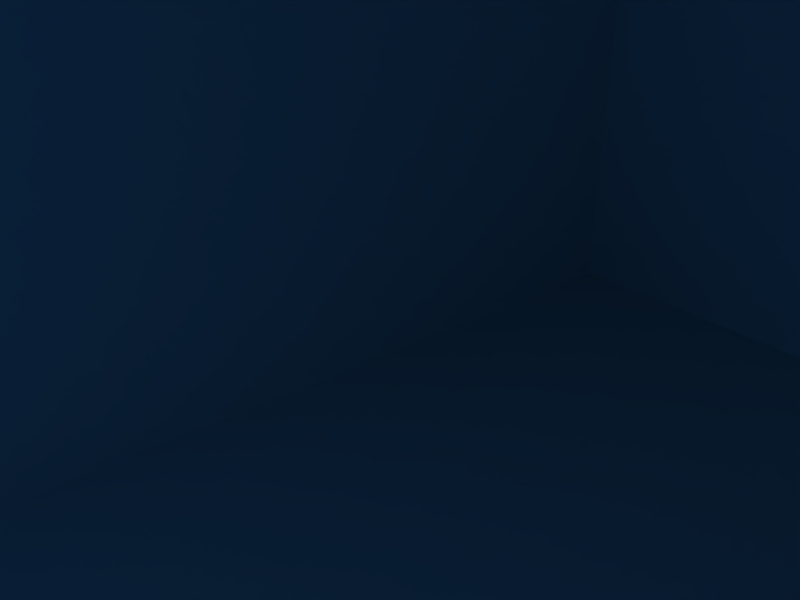 # Source: chocoLevel.blend  (saved by Blender 2.48.1; exported with 4.5.12 LTS)
import bpy
from mathutils import Matrix  # noqa: F401  (used for matrix-valued properties, if any)

bpy.ops.wm.read_factory_settings(use_empty=True)
scene = bpy.context.scene
scene.name = 'Scene'

# ---- collections
col_collection_1 = bpy.data.collections.new('Collection 1'); scene.collection.children.link(col_collection_1)
col_stairs = bpy.data.collections.new('Stairs')  # instanced only; not linked into the scene
col_fat = bpy.data.collections.new('Fat')  # instanced only; not linked into the scene

# ---- materials (node trees are filled in below, after node groups)
mat_alloy_002 = bpy.data.materials.new('Alloy.002')
mat_material = bpy.data.materials.new('Material')
mat_material_1 = bpy.data.materials.new('Material')
mat_material_1.alpha_threshold = 0.0
mat_material_1.diffuse_color = (0.5222, 0.5146, 0.5146, 1.0)
mat_material_1.roughness = 0.5
mat_material_1.line_color = (0.0, 0.0, 0.0, 1.0)
mat_material_002 = bpy.data.materials.new('Material.002')
mat_material_002.alpha_threshold = 0.0
mat_material_002.diffuse_color = (0.3845, 0.2198, 0.03568, 1.0)
mat_material_002.roughness = 0.5
mat_material_002.line_color = (0.0, 0.0, 0.0, 1.0)

# ---- material node trees

# ---- world
world_world = bpy.data.worlds.new('World'); scene.world = world_world
world_world.color = (0.05656, 0.2208, 0.4)
world_world.use_sun_shadow = False
world_world.sun_shadow_jitter_overblur = 0.0
world_world.cycles.sampling_method = 'MANUAL'
world_world.cycles.sample_map_resolution = 256

# ---- cameras
cam_camera = bpy.data.cameras.new('Camera')
cam_camera.passepartout_alpha = 0.2
cam_camera.clip_end = 100.0
cam_camera.lens = 35.0
cam_camera.ortho_scale = 7.314
cam_camera.show_passepartout = False
cam_camera.show_safe_areas = True
cam_camera.dof.focus_distance = 0.0
cam_camera.dof.aperture_fstop = 128.0

# ---- lights
light_spot_003 = bpy.data.lights.new('Spot.003', 'POINT')
light_spot_003.transmission_factor = 0.0
light_spot_003.cutoff_distance = 30.0
light_spot_003.energy = 20.0
light_spot_003.shadow_buffer_clip_start = 1.001
light_spot_003.shadow_soft_size = 1.0
light_spot_003.shadow_maximum_resolution = 0.006
light_spot_003.use_absolute_resolution = True
light_spot_003.cycles.use_multiple_importance_sampling = False
light_spot_002 = bpy.data.lights.new('Spot.002', 'POINT')
light_spot_002.transmission_factor = 0.0
light_spot_002.cutoff_distance = 30.0
light_spot_002.energy = 80.0
light_spot_002.shadow_buffer_clip_start = 1.001
light_spot_002.shadow_soft_size = 1.0
light_spot_002.shadow_maximum_resolution = 0.006
light_spot_002.use_absolute_resolution = True
light_spot_002.cycles.use_multiple_importance_sampling = False
light_spot_001 = bpy.data.lights.new('Spot.001', 'POINT')
light_spot_001.transmission_factor = 0.0
light_spot_001.cutoff_distance = 30.0
light_spot_001.energy = 80.0
light_spot_001.shadow_buffer_clip_start = 1.001
light_spot_001.shadow_soft_size = 1.0
light_spot_001.shadow_maximum_resolution = 0.006
light_spot_001.use_absolute_resolution = True
light_spot_001.cycles.use_multiple_importance_sampling = False
light_spot = bpy.data.lights.new('Spot', 'POINT')
light_spot.transmission_factor = 0.0
light_spot.cutoff_distance = 30.0
light_spot.energy = 80.0
light_spot.shadow_buffer_clip_start = 1.001
light_spot.shadow_soft_size = 1.0
light_spot.shadow_maximum_resolution = 0.006
light_spot.use_absolute_resolution = True
light_spot.cycles.use_multiple_importance_sampling = False

# ---- meshes
me_plane_001 = bpy.data.meshes.new('Plane.001')
me_plane_001.from_pydata([(1.0, 1.0, 0.0), (1.0, -1.0, 0.0), (-1.0, -1.0, 0.0), (-1.0, 1.0, 0.0)], [], [(0, 3, 2, 1)])
me_plane_001.use_remesh_preserve_volume = False
me_plane_001.use_remesh_preserve_attributes = False
me_plane_001.use_mirror_vertex_groups = False
me_plane_001.update()
me_chocolayer = bpy.data.meshes.new('chocoLayer')
me_chocolayer.from_pydata([(-1.0, -1.0, 0.777), (-1.0, 1.0, 0.777), (1.0, 1.0, 0.777), (1.0, -1.0, 0.777)], [], [(0, 1, 2, 3)])
me_chocolayer.polygons.foreach_set('use_smooth', [True] * 1)
_uv = me_chocolayer.uv_layers.new(name='UVTex')
_uv.uv.foreach_set('vector', [0.1784, 0.1784, 0.8216, 0.1784, 0.8216, 0.8216, 0.1784, 0.8216])
me_chocolayer.materials.append(None)
me_chocolayer.use_remesh_preserve_volume = False
me_chocolayer.use_remesh_preserve_attributes = False
me_chocolayer.use_mirror_vertex_groups = False
me_chocolayer.update()
me_cube_001 = bpy.data.meshes.new('Cube.001')
me_cube_001.from_pydata([(1.0, 1.0, -1.0), (1.0, -1.0, -1.0), (-1.0, -1.0, -1.0), (-1.0, 1.0, -1.0), (1.0, 1.0, 1.0), (1.0, -1.0, 1.0), (-1.0, -1.0, 1.0), (-1.0, 1.0, 1.0)], [], [(0, 1, 2, 3), (4, 7, 6, 5), (0, 4, 5, 1), (1, 5, 6, 2), (2, 6, 7, 3), (4, 0, 3, 7)])
me_cube_001.materials.append(None)
me_cube_001.use_remesh_preserve_volume = False
me_cube_001.use_remesh_preserve_attributes = False
me_cube_001.use_mirror_vertex_groups = False
me_cube_001.update()
me_plane_004 = bpy.data.meshes.new('Plane.004')
me_plane_004.from_pydata([(1.0, 1.0, 0.0), (1.0, -1.0, 0.0), (-1.0, -1.0, 0.0), (-1.0, 1.0, 0.0), (1.0, -0.3, 0.0), (-1.0, -0.3, 0.0), (1.0, -0.8285, 0.0), (-1.0, -0.8285, 0.0), (-0.64, -1.0, 0.0), (-0.64, 1.0, 0.0), (-0.64, -0.3, 0.0), (-0.64, -0.8285, 0.0), (0.6638, -1.0, 0.0), (0.6638, 1.0, 0.0), (0.6638, -0.3, 0.0), (0.6638, -0.8285, 0.0), (1.0, -0.2935, 0.0), (-1.0, -0.2935, 0.0), (-0.64, -0.2935, 0.0), (0.6638, -0.2935, 0.0), (1.0, -0.8336, 0.0), (-1.0, -0.8336, 0.0), (-0.64, -0.8336, 0.0), (0.6638, -0.8336, 0.0)], [], [(7, 11, 10, 5), (15, 6, 4, 14), (3, 17, 18, 9), (17, 5, 10, 18), (16, 0, 13, 19), (19, 14, 4, 16), (9, 18, 19, 13), (8, 22, 21, 2), (22, 11, 7, 21), (12, 23, 22, 8), (1, 20, 23, 12), (20, 6, 15, 23)])
me_plane_004.materials.append(mat_material)
me_plane_004.use_remesh_preserve_volume = False
me_plane_004.use_remesh_preserve_attributes = False
me_plane_004.use_mirror_vertex_groups = False
me_plane_004.update()
me_tank = bpy.data.meshes.new('Tank')
me_tank.from_pydata([(1.0, 1.0, -1.0), (1.0, -1.0, -1.0), (-1.0, -1.0, -1.0), (-1.0, 1.0, -1.0), (1.0, 1.0, 1.0), (1.0, -1.0, 1.0), (-1.0, -1.0, 1.0), (-1.0, 1.0, 1.0), (1.0, 1.0, 1.0), (-1.0, 1.0, 1.0), (-1.0, -1.0, 1.0), (1.0, -1.0, 1.0), (0.9519, 0.9519, -0.8041), (0.9519, -0.9519, -0.8041), (-0.9519, -0.9519, -0.8041), (-0.9519, 0.9519, -0.8041), (-1.0, -1.0, -0.8325), (-1.0, 1.0, -0.8325), (1.0, 1.0, -0.8325), (1.0, -1.0, -0.8325), (1.0, -1.0, 0.777), (1.0, 1.0, 0.777), (-1.0, 1.0, 0.777), (-1.0, -1.0, 0.777)], [], [(0, 4, 5, 1), (1, 5, 6, 2), (2, 6, 7, 3), (4, 0, 3, 7), (4, 7, 9, 8), (7, 6, 10, 9), (6, 5, 11, 10), (5, 4, 8, 11), (11, 8, 12, 13), (10, 11, 13, 14), (9, 10, 14, 15), (8, 9, 15, 12), (12, 15, 14, 13), (2, 3, 17, 16), (3, 0, 18, 17), (0, 1, 19, 18), (1, 2, 16, 19), (19, 16, 23, 20), (18, 19, 20, 21), (17, 18, 21, 22), (16, 17, 22, 23)])
me_tank.materials.append(mat_material_1)
me_tank.materials.append(mat_material_002)
me_tank.use_remesh_preserve_volume = False
me_tank.use_remesh_preserve_attributes = False
me_tank.use_mirror_vertex_groups = False
me_tank.update()
me_plane = bpy.data.meshes.new('Plane')
me_plane.from_pydata([(1.0, 1.0, 0.0), (1.0, -1.0, 0.0), (-1.0, -1.0, 0.0), (-1.0, 1.0, 0.0)], [], [(0, 3, 2, 1)])
_uv = me_plane.uv_layers.new(name='UVTex')
_uv.uv.foreach_set('vector', [0.0, 0.0, 1.0, 0.0, 1.0, 1.0, 0.0, 1.0])
me_plane.use_remesh_preserve_volume = False
me_plane.use_remesh_preserve_attributes = False
me_plane.use_mirror_vertex_groups = False
me_plane.update()
me_plane_003 = bpy.data.meshes.new('Plane.003')
me_plane_003.from_pydata([(1.0, 1.0, 0.0), (1.0, -1.0, 0.0), (-1.0, -1.0, 0.0), (-1.0, 1.0, 0.0)], [], [(0, 3, 2, 1)])
_uv = me_plane_003.uv_layers.new(name='UVTex')
_uv.uv.foreach_set('vector', [0.0, 0.0, 1.0, 0.0, 1.0, 1.0, 0.0, 1.0])
me_plane_003.materials.append(mat_material)
me_plane_003.use_remesh_preserve_volume = False
me_plane_003.use_remesh_preserve_attributes = False
me_plane_003.use_mirror_vertex_groups = False
me_plane_003.update()
me_plane_002 = bpy.data.meshes.new('Plane.002')
me_plane_002.from_pydata([(1.0, 1.0, 0.0), (1.0, -1.0, 0.0), (-1.0, -1.0, 0.0), (-1.0, 1.0, 0.0)], [], [(0, 1, 2, 3)])
me_plane_002.materials.append(mat_material)
me_plane_002.use_remesh_preserve_volume = False
me_plane_002.use_remesh_preserve_attributes = False
me_plane_002.use_mirror_vertex_groups = False
me_plane_002.update()

# ---- objects
ob_plane_004 = bpy.data.objects.new('Plane.004', me_plane_001)
ob_chocolayer = bpy.data.objects.new('chocoLayer', me_chocolayer)
ob_cube_010 = bpy.data.objects.new('Cube.010', me_cube_001)
ob_cube_009 = bpy.data.objects.new('Cube.009', me_cube_001)
ob_cube_008 = bpy.data.objects.new('Cube.008', me_cube_001)
ob_cube_007 = bpy.data.objects.new('Cube.007', me_cube_001)
ob_cube_006 = bpy.data.objects.new('Cube.006', me_cube_001)
ob_cube_005 = bpy.data.objects.new('Cube.005', me_cube_001)
ob_cube_004 = bpy.data.objects.new('Cube.004', me_cube_001)
ob_cube_003 = bpy.data.objects.new('Cube.003', me_cube_001)
ob_cube_002 = bpy.data.objects.new('Cube.002', me_cube_001)
ob_cube_001 = bpy.data.objects.new('Cube.001', me_cube_001)
ob_plane = bpy.data.objects.new('Plane', me_plane_004)
ob_lamp_003 = bpy.data.objects.new('Lamp.003', light_spot_003)
ob_tank = bpy.data.objects.new('Tank', me_tank)
ob_plane_003 = bpy.data.objects.new('Plane.003', me_plane)
ob_plane_002 = bpy.data.objects.new('Plane.002', me_plane_003)
ob_plane_001 = bpy.data.objects.new('Plane.001', me_plane_002)
ob_lamp_002 = bpy.data.objects.new('Lamp.002', light_spot_002)
ob_lamp_001 = bpy.data.objects.new('Lamp.001', light_spot_001)
ob_lamp = bpy.data.objects.new('Lamp', light_spot)
ob_camera = bpy.data.objects.new('Camera', cam_camera)
ob_stairs = bpy.data.objects.new('Stairs', None)
ob_group_002 = bpy.data.objects.new('Group.002', None)
ob_fat = bpy.data.objects.new('Fat', None)

# ---- transforms, parenting, visibility, modifiers, constraints
ob_plane_004.location = (-15.0, 110.0, 15.0)
ob_plane_004.rotation_euler = (-0.0, 1.571, 0.0)
ob_plane_004.scale = (15.0, 110.0, 1.0)
ob_plane_004.lock_rotations_4d = False
ob_plane_004.empty_display_type = 'ARROWS'
ob_plane_004.hide_viewport = True
ob_plane_004.lineart.crease_threshold = 0.0
ob_chocolayer.location = (0.0, 48.0, 0.77)
ob_chocolayer.rotation_euler = (3.142, -0.0, 0.0)
ob_chocolayer.scale = (10.0, 30.0, 1.0)
ob_chocolayer.lock_rotations_4d = False
ob_chocolayer.empty_display_type = 'ARROWS'
ob_chocolayer.lineart.crease_threshold = 0.0
ob_chocolayer.material_slots[0].link = 'OBJECT'; ob_chocolayer.material_slots[0].material = mat_alloy_002
ob_cube_010.location = (0.0, 51.0, 3.0)
ob_cube_010.scale = (1.0, 2.0, 0.5)
ob_cube_010.lock_rotations_4d = False
ob_cube_010.empty_display_type = 'ARROWS'
ob_cube_010.lineart.crease_threshold = 0.0
ob_cube_009.location = (0.0, 60.0, 19.0)
ob_cube_009.scale = (1.0, 2.0, 0.5)
ob_cube_009.lock_rotations_4d = False
ob_cube_009.empty_display_type = 'ARROWS'
ob_cube_009.lineart.crease_threshold = 0.0
ob_cube_008.location = (0.0, 51.0, 18.0)
ob_cube_008.scale = (1.0, 2.0, 0.5)
ob_cube_008.lock_rotations_4d = False
ob_cube_008.empty_display_type = 'ARROWS'
ob_cube_008.lineart.crease_threshold = 0.0
ob_cube_007.location = (0.0, 35.0, 16.0)
ob_cube_007.scale = (1.0, 2.0, 0.5)
ob_cube_007.lock_rotations_4d = False
ob_cube_007.empty_display_type = 'ARROWS'
ob_cube_007.lineart.crease_threshold = 0.0
ob_cube_006.location = (0.0, 44.0, 14.0)
ob_cube_006.scale = (1.0, 2.0, 0.5)
ob_cube_006.lock_rotations_4d = False
ob_cube_006.empty_display_type = 'ARROWS'
ob_cube_006.lineart.crease_threshold = 0.0
ob_cube_005.location = (0.0, 44.0, 6.0)
ob_cube_005.scale = (1.0, 2.0, 0.5)
ob_cube_005.lock_rotations_4d = False
ob_cube_005.empty_display_type = 'ARROWS'
ob_cube_005.lineart.crease_threshold = 0.0
ob_cube_004.location = (0.0, 39.0, 9.0)
ob_cube_004.scale = (1.0, 2.0, 0.5)
ob_cube_004.lock_rotations_4d = False
ob_cube_004.empty_display_type = 'ARROWS'
ob_cube_004.lineart.crease_threshold = 0.0
ob_cube_003.location = (0.0, 30.0, 9.0)
ob_cube_003.scale = (1.0, 2.0, 0.5)
ob_cube_003.lock_rotations_4d = False
ob_cube_003.empty_display_type = 'ARROWS'
ob_cube_003.lineart.crease_threshold = 0.0
ob_cube_002.location = (0.0, 22.0, 6.0)
ob_cube_002.scale = (1.0, 2.0, 0.5)
ob_cube_002.lock_rotations_4d = False
ob_cube_002.empty_display_type = 'ARROWS'
ob_cube_002.lineart.crease_threshold = 0.0
ob_cube_001.location = (0.0, 55.07, 5.0)
ob_cube_001.scale = (1.0, 2.0, 0.5)
ob_cube_001.lock_rotations_4d = False
ob_cube_001.empty_display_type = 'ARROWS'
ob_cube_001.lineart.crease_threshold = 0.0
ob_plane.location = (0.0, 110.0, 0.0)
ob_plane.scale = (15.0, 110.0, 1.0)
ob_plane.lock_rotations_4d = False
ob_plane.empty_display_type = 'ARROWS'
ob_plane.lineart.crease_threshold = 0.0
ob_lamp_003.location = (9.0, 13.0, 2.141)
ob_lamp_003.rotation_euler = (0.6503, 0.05522, 1.866)
ob_lamp_003.lock_rotations_4d = False
ob_lamp_003.empty_display_type = 'ARROWS'
ob_lamp_003.color = (0.0, 0.0, 0.0, 0.0)
ob_lamp_003.lineart.crease_threshold = 0.0
ob_tank.location = (0.0, 48.0, -0.6765)
ob_tank.scale = (10.0, 30.0, 1.0)
ob_tank.lock_rotations_4d = False
ob_tank.empty_display_type = 'ARROWS'
ob_tank.lineart.crease_threshold = 0.0
ob_plane_003.location = (0.0, 220.0, 15.0)
ob_plane_003.rotation_euler = (-1.571, -2.22e-16, 2.22e-16)
ob_plane_003.scale = (15.0, 15.0, 1.0)
ob_plane_003.lock_rotations_4d = False
ob_plane_003.empty_display_type = 'ARROWS'
ob_plane_003.lineart.crease_threshold = 0.0
ob_plane_002.location = (0.0, 0.0, 15.0)
ob_plane_002.rotation_euler = (-1.571, -2.22e-16, 2.22e-16)
ob_plane_002.scale = (15.0, 15.0, 1.0)
ob_plane_002.lock_rotations_4d = False
ob_plane_002.empty_display_type = 'ARROWS'
ob_plane_002.lineart.crease_threshold = 0.0
ob_plane_001.location = (0.0, 110.0, 30.0)
ob_plane_001.scale = (15.0, 110.0, 1.0)
ob_plane_001.lock_rotations_4d = False
ob_plane_001.empty_display_type = 'ARROWS'
ob_plane_001.lineart.crease_threshold = 0.0
ob_lamp_002.location = (0.0, 90.0, 16.0)
ob_lamp_002.rotation_euler = (0.6503, 0.05522, 1.866)
ob_lamp_002.lock_rotations_4d = False
ob_lamp_002.empty_display_type = 'ARROWS'
ob_lamp_002.color = (0.0, 0.0, 0.0, 0.0)
ob_lamp_002.lineart.crease_threshold = 0.0
ob_lamp_001.location = (0.0, 60.0, 19.39)
ob_lamp_001.rotation_euler = (0.6503, 0.05522, 1.866)
ob_lamp_001.lock_rotations_4d = False
ob_lamp_001.empty_display_type = 'ARROWS'
ob_lamp_001.color = (0.0, 0.0, 0.0, 0.0)
ob_lamp_001.lineart.crease_threshold = 0.0
ob_lamp.location = (0.0, 30.0, 27.05)
ob_lamp.rotation_euler = (0.6503, 0.05522, 1.866)
ob_lamp.lock_rotations_4d = False
ob_lamp.empty_display_type = 'ARROWS'
ob_lamp.color = (0.0, 0.0, 0.0, 0.0)
ob_lamp.lineart.crease_threshold = 0.0
ob_camera.location = (11.1, 19.91, 14.51)
ob_camera.rotation_euler = (1.109, 0.01082, 2.479)
ob_camera.lock_rotations_4d = False
ob_camera.empty_display_type = 'ARROWS'
ob_camera.color = (0.0, 0.0, 0.0, 0.0)
ob_camera.display_type = 'WIRE'
ob_camera.lineart.crease_threshold = 0.0
ob_stairs.location = (0.0, 15.0, 0.0)
ob_stairs.rotation_euler = (0.0, -0.0, 3.142)
ob_stairs.lock_rotations_4d = False
ob_stairs.empty_display_type = 'ARROWS'
ob_stairs.empty_image_offset = (0.0, 0.0)
ob_stairs.show_instancer_for_render = False
ob_stairs.instance_type = 'COLLECTION'
ob_stairs.lineart.crease_threshold = 0.0
ob_group_002.location = (0.0, 81.0, 0.0)
ob_group_002.scale = (1.0, 1.0, 1.4)
ob_group_002.lock_rotations_4d = False
ob_group_002.empty_display_type = 'ARROWS'
ob_group_002.empty_image_offset = (0.0, 0.0)
ob_group_002.show_instancer_for_render = False
ob_group_002.instance_type = 'COLLECTION'
ob_group_002.lineart.crease_threshold = 0.0
ob_fat.location = (0.0, 51.11, 19.81)
ob_fat.lock_rotations_4d = False
ob_fat.empty_display_type = 'ARROWS'
ob_fat.empty_image_offset = (0.0, 0.0)
ob_fat.show_instancer_for_render = False
ob_fat.instance_type = 'COLLECTION'
ob_fat.lineart.crease_threshold = 0.0
ob_stairs.instance_collection = col_stairs
ob_group_002.instance_collection = col_stairs
ob_fat.instance_collection = col_fat

# ---- collection membership
col_collection_1.objects.link(ob_plane_004)
col_collection_1.objects.link(ob_chocolayer)
col_collection_1.objects.link(ob_cube_010)
col_collection_1.objects.link(ob_cube_009)
col_collection_1.objects.link(ob_cube_008)
col_collection_1.objects.link(ob_cube_007)
col_collection_1.objects.link(ob_cube_006)
col_collection_1.objects.link(ob_cube_005)
col_collection_1.objects.link(ob_cube_004)
col_collection_1.objects.link(ob_cube_003)
col_collection_1.objects.link(ob_cube_002)
col_collection_1.objects.link(ob_cube_001)
col_collection_1.objects.link(ob_plane)
col_collection_1.objects.link(ob_lamp_003)
col_collection_1.objects.link(ob_tank)
col_collection_1.objects.link(ob_plane_003)
col_collection_1.objects.link(ob_plane_002)
col_collection_1.objects.link(ob_plane_001)
col_collection_1.objects.link(ob_lamp_002)
col_collection_1.objects.link(ob_lamp_001)
col_collection_1.objects.link(ob_lamp)
col_collection_1.objects.link(ob_camera)
col_collection_1.objects.link(ob_stairs)
col_collection_1.objects.link(ob_group_002)
col_collection_1.objects.link(ob_fat)

# ---- scene / render settings (as saved in the file)
scene.camera = ob_camera
scene.frame_start = 1; scene.frame_end = 350; scene.frame_set(2)
scene.render.engine = 'BLENDER_EEVEE_NEXT'
scene.render.image_settings.file_format = 'JPEG'
scene.render.image_settings.color_mode = 'RGB'
scene.render.image_settings.compression = 90
scene.render.resolution_x = 800
scene.render.resolution_y = 600
scene.render.pixel_aspect_x = 100.0
scene.render.pixel_aspect_y = 100.0
scene.render.fps = 25
scene.render.dither_intensity = 0.0
scene.render.use_compositing = False
scene.render.use_sequencer = False
scene.render.bake_margin = 2
scene.render.bake_bias = 0.0
scene.render.use_stamp_time = False
scene.render.use_stamp_date = False
scene.render.use_stamp_frame = False
scene.render.use_stamp_camera = False
scene.render.use_stamp_scene = False
scene.render.use_stamp_filename = False
scene.render.use_stamp_render_time = False
scene.render.stamp_font_size = 0
scene.cycles.use_denoising = False
scene.cycles.samples = 10
scene.cycles.sampling_pattern = 'TABULATED_SOBOL'
scene.cycles.light_sampling_threshold = 0.0
scene.cycles.use_adaptive_sampling = False
scene.cycles.use_light_tree = False
scene.cycles.blur_glossy = 0.0
scene.cycles.volume_bounces = 1
scene.cycles.pixel_filter_type = 'GAUSSIAN'
scene.cycles.sample_clamp_indirect = 0.0
scene.view_settings.view_transform = 'Raw'
bpy.context.view_layer.update()

